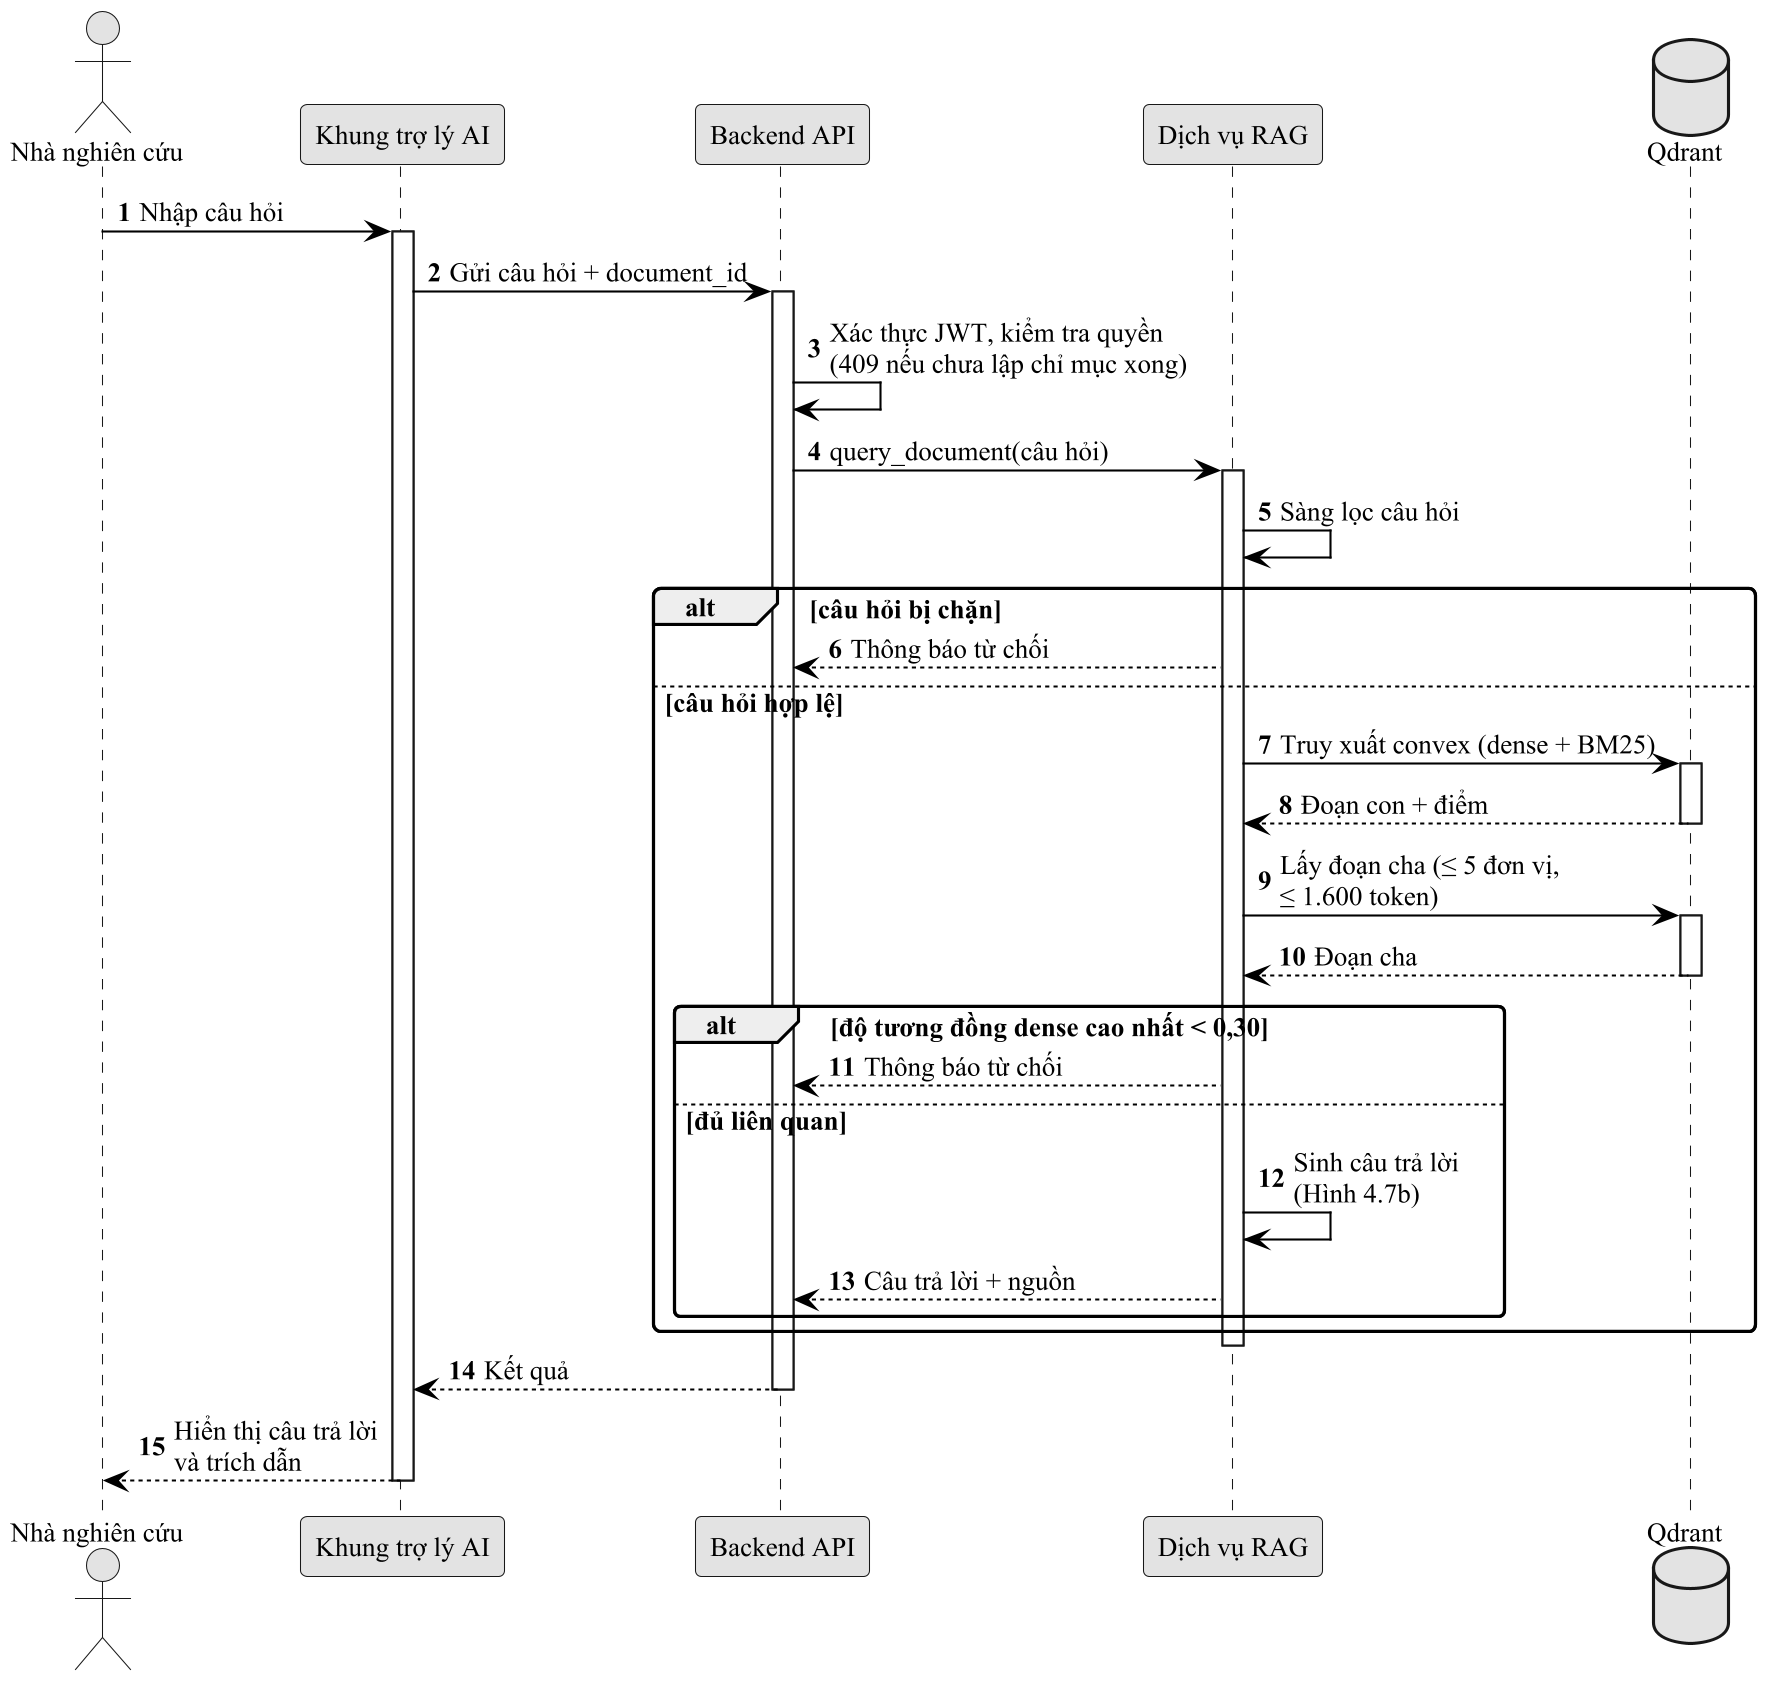

The diagram above was rendered by PlantUML. Its source (embedded in the PNG):
@startuml fig4_word_qa_sequence_a
!include _style.iuml
autonumber
actor "Nhà nghiên cứu" as U
participant "Khung trợ lý AI" as C
participant "Backend API" as API
participant "Dịch vụ RAG" as RAG
database "Qdrant" as Q

U -> C : Nhập câu hỏi
activate C
C -> API : Gửi câu hỏi + document_id
activate API
API -> API : Xác thực JWT, kiểm tra quyền\n(409 nếu chưa lập chỉ mục xong)
API -> RAG : query_document(câu hỏi)
activate RAG
RAG -> RAG : Sàng lọc câu hỏi
alt câu hỏi bị chặn
  RAG --> API : Thông báo từ chối
else câu hỏi hợp lệ
  RAG -> Q : Truy xuất convex (dense + BM25)
  activate Q
  Q --> RAG : Đoạn con + điểm
  deactivate Q
  RAG -> Q : Lấy đoạn cha (≤ 5 đơn vị,\n≤ 1.600 token)
  activate Q
  Q --> RAG : Đoạn cha
  deactivate Q
  alt độ tương đồng dense cao nhất < 0,30
    RAG --> API : Thông báo từ chối
  else đủ liên quan
    RAG -> RAG : Sinh câu trả lời\n(Hình 4.7b)
    RAG --> API : Câu trả lời + nguồn
  end
end
deactivate RAG
API --> C : Kết quả
deactivate API
C --> U : Hiển thị câu trả lời\nvà trích dẫn
deactivate C
@enduml